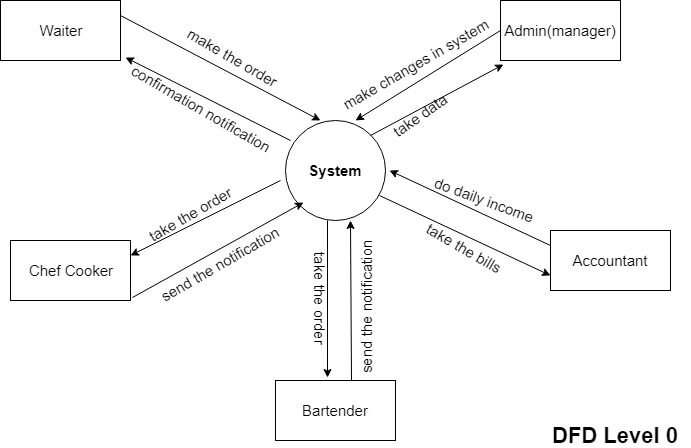

The diagram above was exported from draw.io. Its source (the exported page's mxGraphModel, read from the mxfile embedded in the PNG):
<mxGraphModel dx="1074" dy="616" grid="1" gridSize="10" guides="1" tooltips="1" connect="1" arrows="1" fold="1" page="1" pageScale="1" pageWidth="850" pageHeight="1100" math="0" shadow="0">
  <root>
    <mxCell id="0" />
    <mxCell id="1" parent="0" />
    <mxCell id="8FDqrj4EW44JLKssYrzT-1" value="&lt;font style=&quot;font-size: 15px&quot;&gt;&lt;b&gt;System&lt;/b&gt;&lt;/font&gt;" style="ellipse;whiteSpace=wrap;html=1;aspect=fixed;" vertex="1" parent="1">
      <mxGeometry x="325" y="160" width="100" height="100" as="geometry" />
    </mxCell>
    <mxCell id="8FDqrj4EW44JLKssYrzT-2" value="Waiter" style="rounded=0;whiteSpace=wrap;html=1;fontSize=15;" vertex="1" parent="1">
      <mxGeometry x="40" y="40" width="120" height="60" as="geometry" />
    </mxCell>
    <mxCell id="8FDqrj4EW44JLKssYrzT-3" value="Chef Cooker" style="rounded=0;whiteSpace=wrap;html=1;fontSize=15;" vertex="1" parent="1">
      <mxGeometry x="50" y="280" width="120" height="60" as="geometry" />
    </mxCell>
    <mxCell id="8FDqrj4EW44JLKssYrzT-4" value="Admin(manager)" style="rounded=0;whiteSpace=wrap;html=1;fontSize=15;" vertex="1" parent="1">
      <mxGeometry x="540" y="40" width="120" height="60" as="geometry" />
    </mxCell>
    <mxCell id="8FDqrj4EW44JLKssYrzT-5" value="Accountant" style="rounded=0;whiteSpace=wrap;html=1;fontSize=15;" vertex="1" parent="1">
      <mxGeometry x="590" y="270" width="120" height="60" as="geometry" />
    </mxCell>
    <mxCell id="8FDqrj4EW44JLKssYrzT-6" value="Bartender" style="rounded=0;whiteSpace=wrap;html=1;fontSize=15;" vertex="1" parent="1">
      <mxGeometry x="315" y="420" width="120" height="60" as="geometry" />
    </mxCell>
    <mxCell id="8FDqrj4EW44JLKssYrzT-7" value="&lt;b&gt;&lt;font style=&quot;font-size: 22px&quot;&gt;DFD Level 0&lt;/font&gt;&lt;/b&gt;" style="text;html=1;resizable=0;points=[];autosize=1;align=left;verticalAlign=top;spacingTop=-4;fontSize=15;" vertex="1" parent="1">
      <mxGeometry x="590" y="460" width="140" height="20" as="geometry" />
    </mxCell>
    <mxCell id="8FDqrj4EW44JLKssYrzT-8" value="" style="endArrow=classic;html=1;fontSize=15;entryX=1.042;entryY=0.95;entryDx=0;entryDy=0;entryPerimeter=0;exitX=0.05;exitY=0.2;exitDx=0;exitDy=0;exitPerimeter=0;" edge="1" parent="1" source="8FDqrj4EW44JLKssYrzT-1" target="8FDqrj4EW44JLKssYrzT-2">
      <mxGeometry width="50" height="50" relative="1" as="geometry">
        <mxPoint x="60" y="550" as="sourcePoint" />
        <mxPoint x="110" y="500" as="targetPoint" />
      </mxGeometry>
    </mxCell>
    <mxCell id="8FDqrj4EW44JLKssYrzT-9" value="" style="endArrow=classic;html=1;fontSize=15;entryX=1;entryY=0.25;entryDx=0;entryDy=0;" edge="1" parent="1" target="8FDqrj4EW44JLKssYrzT-3">
      <mxGeometry width="50" height="50" relative="1" as="geometry">
        <mxPoint x="320" y="220" as="sourcePoint" />
        <mxPoint x="215" y="127" as="targetPoint" />
      </mxGeometry>
    </mxCell>
    <mxCell id="8FDqrj4EW44JLKssYrzT-10" value="" style="endArrow=classic;html=1;fontSize=15;entryX=0.433;entryY=-0.05;entryDx=0;entryDy=0;entryPerimeter=0;exitX=0.42;exitY=1;exitDx=0;exitDy=0;exitPerimeter=0;" edge="1" parent="1" source="8FDqrj4EW44JLKssYrzT-1" target="8FDqrj4EW44JLKssYrzT-6">
      <mxGeometry width="50" height="50" relative="1" as="geometry">
        <mxPoint x="370" y="205" as="sourcePoint" />
        <mxPoint x="225" y="137" as="targetPoint" />
      </mxGeometry>
    </mxCell>
    <mxCell id="8FDqrj4EW44JLKssYrzT-11" value="" style="endArrow=classic;html=1;fontSize=15;entryX=0;entryY=0.75;entryDx=0;entryDy=0;exitX=0.94;exitY=0.75;exitDx=0;exitDy=0;exitPerimeter=0;" edge="1" parent="1" source="8FDqrj4EW44JLKssYrzT-1" target="8FDqrj4EW44JLKssYrzT-5">
      <mxGeometry width="50" height="50" relative="1" as="geometry">
        <mxPoint x="380" y="215" as="sourcePoint" />
        <mxPoint x="235" y="147" as="targetPoint" />
      </mxGeometry>
    </mxCell>
    <mxCell id="8FDqrj4EW44JLKssYrzT-12" value="" style="endArrow=classic;html=1;fontSize=15;exitX=1;exitY=0.25;exitDx=0;exitDy=0;" edge="1" parent="1" source="8FDqrj4EW44JLKssYrzT-2">
      <mxGeometry width="50" height="50" relative="1" as="geometry">
        <mxPoint x="390" y="225" as="sourcePoint" />
        <mxPoint x="360" y="160" as="targetPoint" />
      </mxGeometry>
    </mxCell>
    <mxCell id="8FDqrj4EW44JLKssYrzT-13" value="" style="endArrow=classic;html=1;fontSize=15;exitX=0;exitY=0.25;exitDx=0;exitDy=0;" edge="1" parent="1" source="8FDqrj4EW44JLKssYrzT-5">
      <mxGeometry width="50" height="50" relative="1" as="geometry">
        <mxPoint x="560" y="120" as="sourcePoint" />
        <mxPoint x="429" y="210" as="targetPoint" />
      </mxGeometry>
    </mxCell>
    <mxCell id="8FDqrj4EW44JLKssYrzT-14" value="" style="endArrow=classic;html=1;fontSize=15;entryX=0.65;entryY=1;entryDx=0;entryDy=0;entryPerimeter=0;exitX=0.633;exitY=0;exitDx=0;exitDy=0;exitPerimeter=0;" edge="1" parent="1" source="8FDqrj4EW44JLKssYrzT-6" target="8FDqrj4EW44JLKssYrzT-1">
      <mxGeometry width="50" height="50" relative="1" as="geometry">
        <mxPoint x="390" y="376" as="sourcePoint" />
        <mxPoint x="439" y="208" as="targetPoint" />
      </mxGeometry>
    </mxCell>
    <mxCell id="8FDqrj4EW44JLKssYrzT-15" value="" style="endArrow=classic;html=1;fontSize=15;exitX=1.017;exitY=0.95;exitDx=0;exitDy=0;exitPerimeter=0;entryX=0.65;entryY=1;entryDx=0;entryDy=0;entryPerimeter=0;" edge="1" parent="1" source="8FDqrj4EW44JLKssYrzT-3">
      <mxGeometry width="50" height="50" relative="1" as="geometry">
        <mxPoint x="340" y="358" as="sourcePoint" />
        <mxPoint x="343" y="242" as="targetPoint" />
      </mxGeometry>
    </mxCell>
    <mxCell id="8FDqrj4EW44JLKssYrzT-16" value="make the order" style="text;html=1;resizable=0;points=[];autosize=1;align=left;verticalAlign=top;spacingTop=-4;fontSize=15;rotation=30;" vertex="1" parent="1">
      <mxGeometry x="220" y="90" width="120" height="20" as="geometry" />
    </mxCell>
    <mxCell id="8FDqrj4EW44JLKssYrzT-17" value="confirmation notification" style="text;html=1;resizable=0;points=[];autosize=1;align=left;verticalAlign=top;spacingTop=-4;fontSize=15;rotation=30;" vertex="1" parent="1">
      <mxGeometry x="160" y="140" width="170" height="20" as="geometry" />
    </mxCell>
    <mxCell id="8FDqrj4EW44JLKssYrzT-18" value="send the notification" style="text;html=1;resizable=0;points=[];autosize=1;align=left;verticalAlign=top;spacingTop=-4;fontSize=15;rotation=-30;" vertex="1" parent="1">
      <mxGeometry x="190" y="290" width="150" height="20" as="geometry" />
    </mxCell>
    <mxCell id="8FDqrj4EW44JLKssYrzT-19" value="take the order" style="text;html=1;resizable=0;points=[];autosize=1;align=left;verticalAlign=top;spacingTop=-4;fontSize=15;rotation=-30;" vertex="1" parent="1">
      <mxGeometry x="180" y="240" width="110" height="20" as="geometry" />
    </mxCell>
    <mxCell id="8FDqrj4EW44JLKssYrzT-20" value="send the notification" style="text;html=1;resizable=0;points=[];autosize=1;align=left;verticalAlign=top;spacingTop=-4;fontSize=15;rotation=-90;" vertex="1" parent="1">
      <mxGeometry x="330" y="330" width="150" height="20" as="geometry" />
    </mxCell>
    <mxCell id="8FDqrj4EW44JLKssYrzT-21" value="take the order" style="text;html=1;fontSize=15;rotation=90;" vertex="1" parent="1">
      <mxGeometry x="300" y="335" width="120" height="30" as="geometry" />
    </mxCell>
    <mxCell id="8FDqrj4EW44JLKssYrzT-22" value="do daily income" style="text;html=1;resizable=0;points=[];autosize=1;align=left;verticalAlign=top;spacingTop=-4;fontSize=15;rotation=20;" vertex="1" parent="1">
      <mxGeometry x="470" y="230" width="120" height="20" as="geometry" />
    </mxCell>
    <mxCell id="8FDqrj4EW44JLKssYrzT-23" value="take the bills" style="text;html=1;resizable=0;points=[];autosize=1;align=left;verticalAlign=top;spacingTop=-4;fontSize=15;rotation=30;" vertex="1" parent="1">
      <mxGeometry x="460" y="280" width="100" height="20" as="geometry" />
    </mxCell>
    <mxCell id="8FDqrj4EW44JLKssYrzT-24" value="" style="endArrow=classic;html=1;fontSize=15;exitX=0;exitY=0.5;exitDx=0;exitDy=0;" edge="1" parent="1" source="8FDqrj4EW44JLKssYrzT-4">
      <mxGeometry width="50" height="50" relative="1" as="geometry">
        <mxPoint x="525.5" y="72" as="sourcePoint" />
        <mxPoint x="395" y="160" as="targetPoint" />
      </mxGeometry>
    </mxCell>
    <mxCell id="8FDqrj4EW44JLKssYrzT-25" value="" style="endArrow=classic;html=1;fontSize=15;exitX=1;exitY=0;exitDx=0;exitDy=0;entryX=0.025;entryY=1.067;entryDx=0;entryDy=0;entryPerimeter=0;" edge="1" parent="1" source="8FDqrj4EW44JLKssYrzT-1" target="8FDqrj4EW44JLKssYrzT-4">
      <mxGeometry width="50" height="50" relative="1" as="geometry">
        <mxPoint x="570" y="130" as="sourcePoint" />
        <mxPoint x="439" y="208" as="targetPoint" />
      </mxGeometry>
    </mxCell>
    <mxCell id="8FDqrj4EW44JLKssYrzT-26" value="take data" style="text;html=1;resizable=0;points=[];autosize=1;align=left;verticalAlign=top;spacingTop=-4;fontSize=15;rotation=-35;" vertex="1" parent="1">
      <mxGeometry x="425" y="140" width="80" height="20" as="geometry" />
    </mxCell>
    <mxCell id="8FDqrj4EW44JLKssYrzT-27" value="make changes in system" style="text;html=1;resizable=0;points=[];autosize=1;align=left;verticalAlign=top;spacingTop=-4;fontSize=15;rotation=-30;" vertex="1" parent="1">
      <mxGeometry x="370" y="90" width="180" height="20" as="geometry" />
    </mxCell>
  </root>
</mxGraphModel>